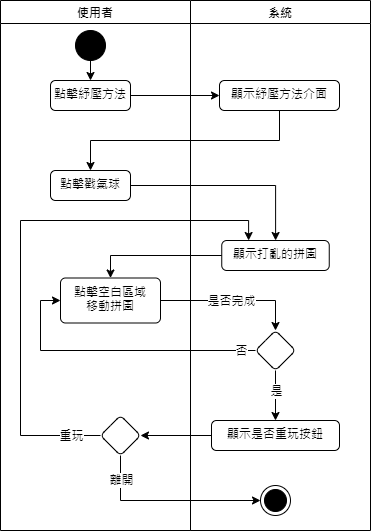

The diagram above was exported from draw.io. Its source (the exported page's mxGraphModel, read from the mxfile embedded in the PNG):
<mxGraphModel dx="794" dy="462" grid="1" gridSize="10" guides="1" tooltips="1" connect="1" arrows="1" fold="1" page="1" pageScale="1" pageWidth="827" pageHeight="1169" math="0" shadow="0">
  <root>
    <mxCell id="0" />
    <mxCell id="1" parent="0" />
    <mxCell id="gK6OZFgNAlICKqXki9sk-1" value="使用者" style="swimlane;" parent="1" vertex="1">
      <mxGeometry x="120" y="10" width="190" height="530" as="geometry" />
    </mxCell>
    <mxCell id="gK6OZFgNAlICKqXki9sk-5" value="點擊空白區域&lt;br&gt;移動拼圖" style="html=1;align=center;verticalAlign=top;rounded=1;absoluteArcSize=1;arcSize=10;dashed=0;whiteSpace=wrap;" parent="gK6OZFgNAlICKqXki9sk-1" vertex="1">
      <mxGeometry x="60" y="277.5" width="100" height="45" as="geometry" />
    </mxCell>
    <mxCell id="vgdwT9Vx1pcc2ymDhBbW-2" value="" style="rhombus;whiteSpace=wrap;html=1;verticalAlign=top;rounded=1;arcSize=10;dashed=0;" parent="gK6OZFgNAlICKqXki9sk-1" vertex="1">
      <mxGeometry x="100" y="415" width="40" height="40" as="geometry" />
    </mxCell>
    <mxCell id="7k-mRwDaEXcwRKEoKz4n-1" value="" style="ellipse;fillColor=strokeColor;html=1;" parent="gK6OZFgNAlICKqXki9sk-1" vertex="1">
      <mxGeometry x="75" y="30" width="30" height="30" as="geometry" />
    </mxCell>
    <mxCell id="7k-mRwDaEXcwRKEoKz4n-2" value="點擊戳氣球" style="html=1;align=center;verticalAlign=top;rounded=1;absoluteArcSize=1;arcSize=10;dashed=0;whiteSpace=wrap;" parent="gK6OZFgNAlICKqXki9sk-1" vertex="1">
      <mxGeometry x="50" y="170" width="80" height="30" as="geometry" />
    </mxCell>
    <mxCell id="7k-mRwDaEXcwRKEoKz4n-3" value="點擊紓壓方法" style="html=1;align=center;verticalAlign=top;rounded=1;absoluteArcSize=1;arcSize=10;dashed=0;whiteSpace=wrap;" parent="gK6OZFgNAlICKqXki9sk-1" vertex="1">
      <mxGeometry x="50" y="80" width="80" height="30" as="geometry" />
    </mxCell>
    <mxCell id="7k-mRwDaEXcwRKEoKz4n-4" value="" style="edgeStyle=orthogonalEdgeStyle;rounded=0;orthogonalLoop=1;jettySize=auto;html=1;exitX=0.5;exitY=1;exitDx=0;exitDy=0;entryX=0.5;entryY=0;entryDx=0;entryDy=0;" parent="gK6OZFgNAlICKqXki9sk-1" source="7k-mRwDaEXcwRKEoKz4n-1" target="7k-mRwDaEXcwRKEoKz4n-3" edge="1">
      <mxGeometry relative="1" as="geometry">
        <mxPoint x="240" y="40" as="sourcePoint" />
        <mxPoint x="240" y="100" as="targetPoint" />
      </mxGeometry>
    </mxCell>
    <mxCell id="gK6OZFgNAlICKqXki9sk-6" value="系統" style="swimlane;" parent="1" vertex="1">
      <mxGeometry x="310" y="10" width="180" height="530" as="geometry" />
    </mxCell>
    <mxCell id="gK6OZFgNAlICKqXki9sk-7" value="顯示打亂的拼圖" style="html=1;align=center;verticalAlign=top;rounded=1;absoluteArcSize=1;arcSize=10;dashed=0;whiteSpace=wrap;" parent="gK6OZFgNAlICKqXki9sk-6" vertex="1">
      <mxGeometry x="31.25" y="240" width="107.5" height="30" as="geometry" />
    </mxCell>
    <mxCell id="gK6OZFgNAlICKqXki9sk-9" value="" style="ellipse;html=1;shape=endState;fillColor=strokeColor;" parent="gK6OZFgNAlICKqXki9sk-6" vertex="1">
      <mxGeometry x="70" y="485" width="30" height="30" as="geometry" />
    </mxCell>
    <mxCell id="gK6OZFgNAlICKqXki9sk-13" value="顯示是否重玩按鈕" style="html=1;align=center;verticalAlign=top;rounded=1;absoluteArcSize=1;arcSize=10;dashed=0;whiteSpace=wrap;" parent="gK6OZFgNAlICKqXki9sk-6" vertex="1">
      <mxGeometry x="21" y="420" width="128" height="30" as="geometry" />
    </mxCell>
    <mxCell id="vgdwT9Vx1pcc2ymDhBbW-9" style="edgeStyle=orthogonalEdgeStyle;rounded=0;orthogonalLoop=1;jettySize=auto;html=1;entryX=0.5;entryY=0;entryDx=0;entryDy=0;" parent="gK6OZFgNAlICKqXki9sk-6" source="ffKZF3fMkFrLrXzv4z8d-5" target="gK6OZFgNAlICKqXki9sk-13" edge="1">
      <mxGeometry relative="1" as="geometry" />
    </mxCell>
    <mxCell id="vgdwT9Vx1pcc2ymDhBbW-12" value="是" style="edgeLabel;html=1;align=center;verticalAlign=middle;resizable=0;points=[];" parent="vgdwT9Vx1pcc2ymDhBbW-9" connectable="0" vertex="1">
      <mxGeometry x="-0.7848" relative="1" as="geometry">
        <mxPoint y="15" as="offset" />
      </mxGeometry>
    </mxCell>
    <mxCell id="ffKZF3fMkFrLrXzv4z8d-5" value="" style="rhombus;whiteSpace=wrap;html=1;verticalAlign=top;rounded=1;arcSize=10;dashed=0;" parent="gK6OZFgNAlICKqXki9sk-6" vertex="1">
      <mxGeometry x="65" y="330" width="40" height="40" as="geometry" />
    </mxCell>
    <mxCell id="7k-mRwDaEXcwRKEoKz4n-6" value="顯示紓壓方法介面" style="html=1;align=center;verticalAlign=top;rounded=1;absoluteArcSize=1;arcSize=10;dashed=0;whiteSpace=wrap;" parent="gK6OZFgNAlICKqXki9sk-6" vertex="1">
      <mxGeometry x="29" y="80" width="120" height="30" as="geometry" />
    </mxCell>
    <mxCell id="gK6OZFgNAlICKqXki9sk-15" style="edgeStyle=orthogonalEdgeStyle;rounded=0;orthogonalLoop=1;jettySize=auto;html=1;exitX=0;exitY=0.5;exitDx=0;exitDy=0;entryX=0.5;entryY=0;entryDx=0;entryDy=0;" parent="1" source="gK6OZFgNAlICKqXki9sk-7" target="gK6OZFgNAlICKqXki9sk-5" edge="1">
      <mxGeometry relative="1" as="geometry" />
    </mxCell>
    <mxCell id="gK6OZFgNAlICKqXki9sk-19" style="edgeStyle=orthogonalEdgeStyle;rounded=0;orthogonalLoop=1;jettySize=auto;html=1;exitX=1;exitY=0.5;exitDx=0;exitDy=0;entryX=0.5;entryY=0;entryDx=0;entryDy=0;" parent="1" source="gK6OZFgNAlICKqXki9sk-5" target="ffKZF3fMkFrLrXzv4z8d-5" edge="1">
      <mxGeometry relative="1" as="geometry" />
    </mxCell>
    <mxCell id="ffKZF3fMkFrLrXzv4z8d-7" value="是否完成" style="edgeLabel;html=1;align=center;verticalAlign=middle;resizable=0;points=[];" parent="gK6OZFgNAlICKqXki9sk-19" connectable="0" vertex="1">
      <mxGeometry x="0.28" y="-4" relative="1" as="geometry">
        <mxPoint x="-23" y="-4" as="offset" />
      </mxGeometry>
    </mxCell>
    <mxCell id="ffKZF3fMkFrLrXzv4z8d-3" style="edgeStyle=orthogonalEdgeStyle;rounded=0;orthogonalLoop=1;jettySize=auto;html=1;exitX=1;exitY=0.5;exitDx=0;exitDy=0;" parent="1" source="7k-mRwDaEXcwRKEoKz4n-2" target="gK6OZFgNAlICKqXki9sk-7" edge="1">
      <mxGeometry relative="1" as="geometry">
        <mxPoint x="270" y="165" as="sourcePoint" />
      </mxGeometry>
    </mxCell>
    <mxCell id="ffKZF3fMkFrLrXzv4z8d-8" style="edgeStyle=orthogonalEdgeStyle;rounded=0;orthogonalLoop=1;jettySize=auto;html=1;entryX=0;entryY=0.5;entryDx=0;entryDy=0;" parent="1" source="ffKZF3fMkFrLrXzv4z8d-5" target="gK6OZFgNAlICKqXki9sk-5" edge="1">
      <mxGeometry relative="1" as="geometry" />
    </mxCell>
    <mxCell id="ffKZF3fMkFrLrXzv4z8d-9" value="否" style="edgeLabel;html=1;align=center;verticalAlign=middle;resizable=0;points=[];" parent="ffKZF3fMkFrLrXzv4z8d-8" connectable="0" vertex="1">
      <mxGeometry x="-0.6547" y="1" relative="1" as="geometry">
        <mxPoint x="34" y="-1" as="offset" />
      </mxGeometry>
    </mxCell>
    <mxCell id="vgdwT9Vx1pcc2ymDhBbW-3" style="edgeStyle=orthogonalEdgeStyle;rounded=0;orthogonalLoop=1;jettySize=auto;html=1;" parent="1" source="gK6OZFgNAlICKqXki9sk-13" target="vgdwT9Vx1pcc2ymDhBbW-2" edge="1">
      <mxGeometry relative="1" as="geometry" />
    </mxCell>
    <mxCell id="vgdwT9Vx1pcc2ymDhBbW-4" style="edgeStyle=orthogonalEdgeStyle;rounded=0;orthogonalLoop=1;jettySize=auto;html=1;entryX=0;entryY=0.5;entryDx=0;entryDy=0;" parent="1" source="vgdwT9Vx1pcc2ymDhBbW-2" target="gK6OZFgNAlICKqXki9sk-9" edge="1">
      <mxGeometry relative="1" as="geometry">
        <Array as="points">
          <mxPoint x="240" y="510" />
        </Array>
      </mxGeometry>
    </mxCell>
    <mxCell id="vgdwT9Vx1pcc2ymDhBbW-5" value="離開" style="edgeLabel;html=1;align=center;verticalAlign=middle;resizable=0;points=[];" parent="vgdwT9Vx1pcc2ymDhBbW-4" connectable="0" vertex="1">
      <mxGeometry x="-0.8634" relative="1" as="geometry">
        <mxPoint y="11" as="offset" />
      </mxGeometry>
    </mxCell>
    <mxCell id="vgdwT9Vx1pcc2ymDhBbW-6" style="edgeStyle=orthogonalEdgeStyle;rounded=0;orthogonalLoop=1;jettySize=auto;html=1;entryX=0.25;entryY=0;entryDx=0;entryDy=0;exitX=0;exitY=0.5;exitDx=0;exitDy=0;" parent="1" source="vgdwT9Vx1pcc2ymDhBbW-2" target="gK6OZFgNAlICKqXki9sk-7" edge="1">
      <mxGeometry relative="1" as="geometry">
        <Array as="points">
          <mxPoint x="140" y="445" />
          <mxPoint x="140" y="230" />
          <mxPoint x="368" y="230" />
        </Array>
      </mxGeometry>
    </mxCell>
    <mxCell id="vgdwT9Vx1pcc2ymDhBbW-7" value="重玩" style="edgeLabel;html=1;align=center;verticalAlign=middle;resizable=0;points=[];" parent="vgdwT9Vx1pcc2ymDhBbW-6" connectable="0" vertex="1">
      <mxGeometry x="-0.8884" relative="1" as="geometry">
        <mxPoint as="offset" />
      </mxGeometry>
    </mxCell>
    <mxCell id="7k-mRwDaEXcwRKEoKz4n-8" style="edgeStyle=orthogonalEdgeStyle;rounded=0;orthogonalLoop=1;jettySize=auto;html=1;entryX=0;entryY=0.5;entryDx=0;entryDy=0;" parent="1" source="7k-mRwDaEXcwRKEoKz4n-3" target="7k-mRwDaEXcwRKEoKz4n-6" edge="1">
      <mxGeometry relative="1" as="geometry" />
    </mxCell>
    <mxCell id="7k-mRwDaEXcwRKEoKz4n-9" style="edgeStyle=orthogonalEdgeStyle;rounded=0;orthogonalLoop=1;jettySize=auto;html=1;exitX=0.5;exitY=1;exitDx=0;exitDy=0;entryX=0.5;entryY=0;entryDx=0;entryDy=0;" parent="1" source="7k-mRwDaEXcwRKEoKz4n-6" target="7k-mRwDaEXcwRKEoKz4n-2" edge="1">
      <mxGeometry relative="1" as="geometry" />
    </mxCell>
  </root>
</mxGraphModel>